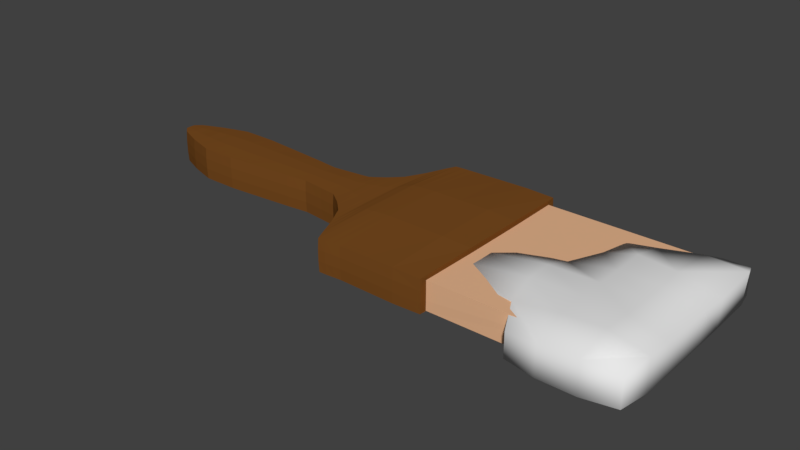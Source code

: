 # Source: Paintbrush_Paint_1.blend  (saved by Blender 2.77.0; exported with 4.5.12 LTS)
import bpy
from mathutils import Matrix  # noqa: F401  (used for matrix-valued properties, if any)

bpy.ops.wm.read_factory_settings(use_empty=True)
scene = bpy.context.scene
scene.name = 'Scene'

# ---- collections
col_collection_1 = bpy.data.collections.new('Collection 1'); scene.collection.children.link(col_collection_1)

# ---- materials (node trees are filled in below, after node groups)
mat_red = bpy.data.materials.new('Red')
mat_red.alpha_threshold = 0.0
mat_red.use_transparent_shadow = False
mat_red.roughness = 0.5
mat_material_001 = bpy.data.materials.new('Material.001')
mat_material_001.alpha_threshold = 0.0
mat_material_001.use_transparent_shadow = False
mat_material_001.diffuse_color = (0.1902, 0.07119, 0.0145, 1.0)
mat_material_001.roughness = 0.5
mat_material_001.line_color = (0.0, 0.0, 0.0, 1.0)
mat_material_002 = bpy.data.materials.new('Material.002')
mat_material_002.alpha_threshold = 0.0
mat_material_002.use_transparent_shadow = False
mat_material_002.diffuse_color = (0.8, 0.4632, 0.2686, 1.0)
mat_material_002.roughness = 0.5

# ---- material node trees

# ---- world
world_world = bpy.data.worlds.new('World'); scene.world = world_world
world_world.color = (0.05088, 0.05088, 0.05088)
world_world.use_sun_shadow = False
world_world.sun_shadow_jitter_overblur = 0.0
world_world.cycles.sampling_method = 'MANUAL'

# ---- meshes
me_cube_001 = bpy.data.meshes.new('Cube.001')
me_cube_001.from_pydata([(-0.381, 0.4091, -0.8853), (-0.4839, 0.5371, 1.042), (0.1728, 1.154, -0.6489), (0.1728, 1.154, 0.8126), (1.589, 0.4346, -0.7764), (1.692, 0.5653, 0.922), (1.491, 1.154, -0.6374), (1.491, 1.154, 0.8011), (-0.4118, -10.25, -0.8112), (-0.4118, -10.25, 0.9704), (1.432, -10.09, 0.8158), (1.432, -10.09, -0.6567), (-3.994, -0.3362, -0.6567), (-3.994, -0.3362, 0.8204), (-4.089, -10.08, -0.6683), (-4.089, -10.08, 0.6683), (-0.3973, -5.213, -1.347), (-0.3973, -5.213, 1.347), (1.606, -5.213, -0.8257), (1.606, -5.213, 0.8257), (-5.198, -5.213, -1.312), (-5.198, -5.213, 1.312), (-2.462, -0.1317, -0.8199), (-2.462, -0.1317, 0.9836), (-2.46, -10.25, -0.8112), (-2.46, -10.25, 0.8112), (-2.551, -5.213, 1.391), (-2.551, -5.213, -1.391), (-0.3973, -8.33, -1.304), (1.592, -8.315, -0.8112), (-5.029, -8.237, -0.9085), (-0.3973, -8.33, 1.463), (1.592, -8.315, 0.9704), (-5.029, -8.237, 0.9085), (-2.542, -8.325, 1.312), (-2.542, -8.325, -1.312), (-0.3973, -6.66, 1.347), (1.606, -6.66, 0.8257), (-5.198, -6.656, 1.312), (-2.551, -6.66, -1.391), (-0.3973, -6.66, -1.347), (1.606, -6.66, -0.8257), (-5.198, -6.656, -1.312), (-2.551, -6.66, 1.391), (-0.5049, -2.183, 1.35), (1.711, -2.183, 0.8127), (-4.192, -2.112, 0.9836), (-0.4, -2.053, -1.312), (1.606, -2.054, -0.8257), (-4.192, -2.112, -0.8199), (-2.471, -2.097, -1.304), (-2.471, -2.097, 1.467), (-0.3973, -3.767, -1.347), (1.606, -3.767, -0.8257), (-5.038, -3.795, -0.9201), (-2.542, -3.767, 1.356), (-0.3973, -3.767, 1.347), (1.606, -3.767, 0.8257), (-5.038, -3.795, 0.9201), (-2.542, -3.767, -1.356), (-8.281, -4.185, -0.6683), (-8.581, -5.243, -0.8112), (-8.581, -6.608, 0.8112), (-8.581, -5.243, 0.8112), (-8.581, -6.608, -0.8112), (-8.281, -7.691, -0.6683), (-8.281, -7.691, 0.6683), (-8.281, -4.185, 0.6683), (-18.69, -3.046, -0.7229), (-18.69, -5.514, -0.7229), (-21.15, -5.514, -0.7229), (-21.15, -3.046, -0.7229), (-25.1, -2.714, -0.7229), (-25.1, -5.847, -0.7229), (-19.92, -5.379, -0.7229), (-19.92, -3.181, -0.7229), (-27.1, -2.714, -0.7229), (-27.1, -5.847, -0.7229), (-28.6, -3.164, -0.7229), (-28.6, -5.396, -0.7229), (-29.84, -3.68, -0.7229), (-29.84, -4.88, -0.7229), (-30.21, -4.022, -0.7229), (-30.21, -4.538, -0.7229), (-17.74, -2.927, -0.7229), (-17.74, -5.633, -0.7229), (-17.01, -2.412, -0.7229), (-17.01, -6.149, -0.7229), (-16.31, -1.737, -0.7229), (-16.31, -6.823, -0.7229), (-15.73, -0.6297, -0.7229), (-15.73, -7.931, -0.7229), (-15.03, 1.029, -0.7229), (-15.03, -9.589, -0.7229), (-13.72, 1.102, -0.7229), (-13.72, -9.516, -0.7229), (-8.975, 1.102, -0.7229), (-8.975, -9.516, -0.7229), (-8.975, 0.6898, -0.7229), (-8.975, -9.104, -0.7229), (0.6264, 0.6898, -0.7229), (0.8455, -9.104, -0.7229), (-18.69, -3.046, 1.088), (-18.69, -5.514, 1.088), (-21.15, -5.514, 1.088), (-21.15, -3.046, 1.088), (-25.1, -2.714, 1.088), (-25.1, -5.847, 1.088), (-19.92, -5.379, 1.088), (-19.92, -3.181, 1.088), (-27.1, -2.714, 1.088), (-27.1, -5.847, 1.088), (-28.6, -3.164, 1.088), (-28.6, -5.396, 1.088), (-29.84, -3.68, 1.088), (-29.84, -4.88, 1.088), (-30.21, -4.022, 1.088), (-30.21, -4.538, 1.088), (-17.74, -2.927, 1.088), (-17.74, -5.633, 1.088), (-17.01, -2.412, 1.088), (-17.01, -6.149, 1.088), (-16.31, -1.737, 1.088), (-16.31, -6.823, 1.088), (-15.73, -0.6297, 1.088), (-15.73, -7.931, 1.088), (-15.03, 1.029, 1.088), (-15.03, -9.589, 1.088), (-13.72, 1.102, 1.088), (-13.72, -9.516, 1.088), (-8.975, 1.102, 1.088), (-8.975, -9.516, 1.088), (-8.975, 0.6898, 0.8425), (-8.975, -9.104, 0.8425), (0.6264, 0.6898, 0.8425), (0.8455, -9.104, 0.8425), (-18.69, -3.865, -0.7672), (-18.69, -4.695, -0.7672), (-20.33, -3.137, -0.7219), (-20.74, -3.091, -0.7225), (-25.77, -5.848, -0.7246), (-26.43, -5.849, -0.7254), (-20.33, -5.423, -0.7219), (-20.74, -5.469, -0.7225), (-22.47, -5.626, -0.7239), (-23.78, -5.737, -0.7243), (-21.15, -4.696, -0.7678), (-21.15, -3.865, -0.7678), (-19.92, -4.65, -0.7611), (-19.92, -3.911, -0.7611), (-19.1, -3.092, -0.7224), (-19.51, -3.137, -0.7219), (-27.11, -4.808, -0.7821), (-27.11, -3.752, -0.7821), (-23.78, -2.823, -0.7243), (-22.47, -2.934, -0.7239), (-25.09, -4.808, -0.7812), (-25.09, -3.753, -0.7812), (-19.1, -5.469, -0.7224), (-19.51, -5.423, -0.7219), (-26.43, -2.711, -0.7254), (-25.77, -2.712, -0.7246), (-28.61, -4.655, -0.7592), (-28.61, -3.905, -0.7592), (-27.6, -5.699, -0.7249), (-28.1, -5.548, -0.7243), (-28.1, -3.013, -0.7243), (-27.6, -2.862, -0.7249), (-29.85, -4.481, -0.7388), (-29.85, -4.079, -0.7388), (-29.01, -5.225, -0.7243), (-29.43, -5.054, -0.7249), (-29.43, -3.506, -0.7249), (-29.01, -3.335, -0.7243), (-30.21, -4.366, -0.7253), (-30.21, -4.194, -0.7253), (-29.96, -4.767, -0.7243), (-30.09, -4.654, -0.7248), (-30.09, -3.907, -0.7248), (-29.96, -3.793, -0.7243), (-17.75, -3.826, -0.7611), (-17.75, -4.734, -0.7611), (-18.37, -3.007, -0.722), (-18.05, -2.968, -0.7212), (-18.05, -5.592, -0.7212), (-18.37, -5.553, -0.722), (-17.03, -3.654, -0.7635), (-17.03, -4.906, -0.7635), (-17.49, -2.757, -0.721), (-17.25, -2.584, -0.7216), (-17.25, -5.976, -0.7216), (-17.49, -5.804, -0.721), (-16.34, -3.43, -0.7612), (-16.34, -5.13, -0.7612), (-16.77, -2.187, -0.7218), (-16.54, -1.963, -0.7215), (-16.54, -6.598, -0.7215), (-16.77, -6.373, -0.7218), (-15.76, -3.062, -0.7599), (-15.76, -5.499, -0.7599), (-16.12, -1.369, -0.7212), (-15.92, -0.9992, -0.7218), (-15.92, -7.561, -0.7218), (-16.12, -7.192, -0.7212), (-15.14, -2.496, -0.865), (-15.14, -6.065, -0.8689), (-15.5, -0.07573, -0.7262), (-15.27, 0.4796, -0.7305), (-15.27, -9.04, -0.7314), (-15.5, -8.485, -0.7267), (-13.72, -2.42, -0.9178), (-13.72, -5.994, -0.9162), (-14.6, 1.059, -0.7288), (-14.16, 1.081, -0.726), (-14.16, -9.543, -0.7258), (-14.6, -9.571, -0.7292), (-8.869, -2.427, -0.8286), (-8.869, -5.987, -0.8286), (-12.14, 1.118, -0.7396), (-10.55, 1.134, -0.7549), (-10.55, -9.547, -0.7539), (-12.14, -9.531, -0.7377), (-8.877, -2.565, -0.8204), (-8.877, -5.849, -0.8204), (-8.973, 0.9647, -0.7243), (-8.976, 0.8266, -0.7215), (-8.976, -9.241, -0.7215), (-8.973, -9.379, -0.7243), (-18.69, -3.865, 1.132), (-18.69, -4.695, 1.132), (-20.33, -3.137, 1.087), (-20.74, -3.091, 1.087), (-25.77, -5.848, 1.09), (-26.43, -5.849, 1.09), (-20.33, -5.423, 1.087), (-20.74, -5.469, 1.087), (-22.47, -5.626, 1.089), (-23.78, -5.737, 1.089), (-21.15, -4.696, 1.133), (-21.15, -3.865, 1.133), (-19.92, -4.65, 1.126), (-19.92, -3.911, 1.126), (-19.1, -3.092, 1.087), (-19.51, -3.137, 1.087), (-27.11, -4.808, 1.147), (-27.11, -3.752, 1.147), (-23.78, -2.823, 1.089), (-22.47, -2.934, 1.089), (-25.09, -4.808, 1.146), (-25.09, -3.753, 1.146), (-19.1, -5.469, 1.087), (-19.51, -5.423, 1.087), (-26.43, -2.711, 1.09), (-25.77, -2.712, 1.09), (-28.61, -4.655, 1.124), (-28.61, -3.905, 1.124), (-27.6, -5.699, 1.09), (-28.1, -5.548, 1.089), (-28.1, -3.013, 1.089), (-27.6, -2.862, 1.09), (-29.85, -4.481, 1.104), (-29.85, -4.079, 1.104), (-29.01, -5.225, 1.089), (-29.43, -5.054, 1.09), (-29.43, -3.506, 1.09), (-29.01, -3.335, 1.089), (-30.21, -4.366, 1.09), (-30.21, -4.194, 1.09), (-29.96, -4.767, 1.089), (-30.09, -4.654, 1.09), (-30.09, -3.907, 1.09), (-29.96, -3.793, 1.089), (-17.75, -3.826, 1.126), (-17.75, -4.734, 1.126), (-18.37, -3.007, 1.087), (-18.05, -2.968, 1.086), (-18.05, -5.592, 1.086), (-18.37, -5.553, 1.087), (-17.03, -3.654, 1.128), (-17.03, -4.906, 1.128), (-17.49, -2.757, 1.086), (-17.25, -2.584, 1.087), (-17.25, -5.976, 1.087), (-17.49, -5.804, 1.086), (-16.34, -3.43, 1.126), (-16.34, -5.13, 1.126), (-16.77, -2.187, 1.087), (-16.54, -1.963, 1.086), (-16.54, -6.598, 1.086), (-16.77, -6.373, 1.087), (-15.76, -3.062, 1.125), (-15.76, -5.499, 1.125), (-16.12, -1.369, 1.086), (-15.92, -0.9992, 1.087), (-15.92, -7.561, 1.087), (-16.12, -7.192, 1.086), (-15.14, -2.496, 1.23), (-15.14, -6.065, 1.234), (-15.5, -0.07573, 1.091), (-15.27, 0.4796, 1.095), (-15.27, -9.04, 1.096), (-15.5, -8.485, 1.092), (-13.72, -2.42, 1.283), (-13.72, -5.994, 1.281), (-14.6, 1.059, 1.094), (-14.16, 1.081, 1.091), (-14.16, -9.543, 1.091), (-14.6, -9.571, 1.094), (-8.869, -2.427, 1.194), (-8.869, -5.987, 1.194), (-12.14, 1.118, 1.105), (-10.55, 1.134, 1.12), (-10.55, -9.547, 1.119), (-12.14, -9.531, 1.103), (-8.911, -2.573, 0.8637), (-8.911, -5.842, 0.8637), (-8.97, 0.9639, 1.008), (-8.974, 0.8262, 0.9247), (-8.974, -9.24, 0.9247), (-8.97, -9.378, 1.008), (-30.23, -4.011, -0.1215), (-30.23, -4.011, 0.4865), (-30.23, -4.55, 0.4865), (-30.23, -4.55, -0.1215), (-16.34, -6.845, -0.1227), (-16.34, -6.845, 0.4877), (-15.76, -7.945, 0.4874), (-15.76, -7.945, -0.1224), (-29.86, -4.906, 0.4868), (-29.86, -4.906, -0.1219), (-8.963, 0.6972, 0.3215), (-8.961, 0.7013, -0.2022), (-18.69, -3.013, -0.1223), (-18.69, -3.013, 0.4873), (-19.92, -3.146, 0.4875), (-19.92, -3.146, -0.1226), (-29.86, -3.655, -0.1219), (-29.86, -3.655, 0.4868), (-8.961, -9.116, -0.2022), (-8.963, -9.112, 0.3215), (-15.05, 1.051, -0.1213), (-15.05, 1.051, 0.4863), (-15.76, -0.6152, 0.4874), (-15.76, -0.6152, -0.1224), (-21.15, -3.013, -0.1222), (-21.15, -3.013, 0.4872), (-25.09, -2.681, 0.4871), (-25.09, -2.681, -0.1222), (-15.05, -9.611, 0.4862), (-15.05, -9.611, -0.1212), (-17.75, -2.892, -0.123), (-17.75, -2.892, 0.488), (-18.69, -5.547, -0.1223), (-18.69, -5.547, 0.4873), (-17.75, -5.668, 0.488), (-17.75, -5.668, -0.123), (-19.92, -5.414, -0.1226), (-19.92, -5.414, 0.4875), (-13.72, 1.134, -0.1222), (-13.72, 1.134, 0.4872), (-27.11, -2.683, 0.4869), (-27.11, -2.683, -0.1219), (-13.72, -9.549, 0.4873), (-13.72, -9.549, -0.1223), (-17.03, -2.385, -0.1225), (-17.03, -2.385, 0.4875), (-17.03, -6.175, 0.4875), (-17.03, -6.175, -0.1225), (-28.61, -5.427, -0.1221), (-28.61, -5.427, 0.4871), (-27.11, -5.877, 0.4869), (-27.11, -5.877, -0.1219), (-8.957, 1.12, -0.1211), (-8.957, 1.12, 0.4861), (-28.61, -3.134, 0.4871), (-28.61, -3.134, -0.1221), (-8.957, -9.534, 0.4861), (-8.957, -9.534, -0.1211), (-25.09, -5.879, 0.4871), (-25.09, -5.879, -0.1222), (-16.34, -1.716, -0.1227), (-16.34, -1.716, 0.4877), (-21.15, -5.547, -0.1222), (-21.15, -5.547, 0.4872), (-16.15, -1.35, -0.1221), (-16.15, -1.35, 0.487), (-15.95, -0.9825, -0.1221), (-15.95, -0.9825, 0.4871), (-8.96, -9.254, -0.1741), (-8.96, -9.251, 0.377), (-8.955, -9.394, -0.1483), (-8.954, -9.392, 0.4321), (-29.44, -3.479, -0.1227), (-29.44, -3.479, 0.4876), (-29.03, -3.306, -0.1225), (-29.03, -3.306, 0.4875), (-22.46, -5.659, -0.1225), (-22.46, -5.659, 0.4875), (-23.78, -5.77, -0.1227), (-23.78, -5.77, 0.4876), (-8.955, 0.9799, -0.1483), (-8.954, 0.9778, 0.4321), (-8.96, 0.8397, -0.1741), (-8.96, 0.8364, 0.377), (-29.03, -5.255, -0.1225), (-29.03, -5.255, 0.4875), (-29.44, -5.082, -0.1227), (-29.44, -5.082, 0.4876), (-16.57, -6.621, -0.1222), (-16.57, -6.621, 0.4872), (-16.8, -6.398, -0.1222), (-16.8, -6.398, 0.4872), (-20.33, -5.458, -0.1221), (-20.33, -5.458, 0.4871), (-20.74, -5.502, -0.1222), (-20.74, -5.502, 0.4872), (-16.8, -2.162, -0.1222), (-16.8, -2.162, 0.4872), (-16.57, -1.939, -0.1222), (-16.57, -1.939, 0.4872), (-25.77, -5.881, -0.1227), (-25.77, -5.881, 0.4877), (-26.44, -5.881, -0.1229), (-26.44, -5.881, 0.4878), (-10.54, -9.573, -0.1321), (-10.54, -9.573, 0.4971), (-12.13, -9.562, -0.1271), (-12.13, -9.562, 0.4921), (-28.11, -2.982, -0.1226), (-28.11, -2.982, 0.4875), (-27.61, -2.831, -0.1227), (-27.61, -2.831, 0.4877), (-20.74, -3.058, -0.1222), (-20.74, -3.058, 0.4872), (-20.33, -3.103, -0.1221), (-20.33, -3.103, 0.4871), (-12.13, 1.15, -0.1277), (-12.13, 1.15, 0.4927), (-10.54, 1.16, -0.1324), (-10.54, 1.16, 0.4974), (-27.61, -5.73, -0.1227), (-27.61, -5.73, 0.4877), (-28.11, -5.579, -0.1226), (-28.11, -5.579, 0.4875), (-17.27, -6.005, -0.1223), (-17.27, -6.005, 0.4872), (-17.51, -5.836, -0.1223), (-17.51, -5.836, 0.4872), (-17.51, -2.724, -0.1223), (-17.51, -2.724, 0.4872), (-17.27, -2.555, -0.1223), (-17.27, -2.555, 0.4872), (-14.16, -9.575, -0.1231), (-14.16, -9.575, 0.4881), (-14.61, -9.599, -0.1238), (-14.61, -9.599, 0.4888), (-26.44, -2.679, -0.1229), (-26.44, -2.679, 0.4878), (-25.77, -2.68, -0.1227), (-25.77, -2.68, 0.4877), (-14.61, 1.086, -0.1237), (-14.61, 1.086, 0.4887), (-14.17, 1.112, -0.1231), (-14.17, 1.112, 0.4881), (-19.1, -5.502, -0.1222), (-19.1, -5.502, 0.4872), (-19.51, -5.458, -0.1221), (-19.51, -5.458, 0.4871), (-18.06, -5.627, -0.1222), (-18.06, -5.627, 0.4872), (-18.38, -5.587, -0.1223), (-18.38, -5.587, 0.4872), (-18.38, -2.973, -0.1223), (-18.38, -2.973, 0.4872), (-18.06, -2.934, -0.1222), (-18.06, -2.934, 0.4872), (-15.29, -9.063, -0.1245), (-15.29, -9.063, 0.4895), (-15.53, -8.504, -0.1234), (-15.53, -8.504, 0.4884), (-23.78, -2.79, -0.1227), (-23.78, -2.79, 0.4876), (-22.46, -2.902, -0.1225), (-22.46, -2.902, 0.4875), (-15.53, -0.05677, -0.1232), (-15.53, -0.05677, 0.4882), (-15.29, 0.5012, -0.1243), (-15.29, 0.5012, 0.4892), (-30.11, -3.89, -0.1224), (-30.11, -3.89, 0.4873), (-29.99, -3.771, -0.1224), (-29.99, -3.771, 0.4873), (-19.51, -3.103, -0.1221), (-19.51, -3.103, 0.4871), (-19.1, -3.058, -0.1222), (-19.1, -3.058, 0.4872), (-29.99, -4.789, -0.1224), (-29.99, -4.789, 0.4873), (-30.11, -4.671, -0.1224), (-30.11, -4.671, 0.4873), (-15.95, -7.578, -0.1221), (-15.95, -7.578, 0.4871), (-16.15, -7.211, -0.1221), (-16.15, -7.211, 0.487), (-30.24, -4.371, -0.1225), (-30.24, -4.371, 0.4875), (-30.24, -4.19, -0.1225), (-30.24, -4.19, 0.4875), (-8.879, -5.938, 1.084), (-8.897, -5.89, 0.9734), (-8.879, -2.476, 1.084), (-8.897, -2.524, 0.9734), (-12.1, -6.001, 1.279), (-10.48, -6.007, 1.276), (-12.11, -2.413, 1.281), (-10.48, -2.407, 1.277), (-14.67, -6.045, 1.262), (-14.19, -6.02, 1.272), (-14.67, -2.466, 1.259), (-14.19, -2.443, 1.272), (-15.56, -5.688, 1.164), (-15.35, -5.876, 1.198), (-15.56, -2.872, 1.163), (-15.35, -2.685, 1.195), (-16.15, -5.253, 1.127), (-15.95, -5.375, 1.123), (-16.15, -3.307, 1.127), (-15.95, -3.186, 1.123), (-16.8, -4.981, 1.129), (-16.57, -5.054, 1.124), (-16.8, -3.579, 1.129), (-16.57, -3.506, 1.124), (-17.51, -4.791, 1.127), (-17.27, -4.847, 1.124), (-17.51, -3.769, 1.127), (-17.27, -3.713, 1.124), (-18.38, -4.708, 1.13), (-18.06, -4.72, 1.125), (-18.38, -3.852, 1.13), (-18.06, -3.84, 1.125), (-29.97, -4.117, 1.099), (-30.09, -4.154, 1.098), (-29.97, -4.443, 1.099), (-30.09, -4.406, 1.098), (-29.03, -3.963, 1.117), (-29.44, -4.019, 1.116), (-29.03, -4.597, 1.117), (-29.44, -4.542, 1.116), (-19.1, -3.881, 1.128), (-19.51, -3.896, 1.127), (-19.1, -4.68, 1.128), (-19.51, -4.665, 1.127), (-22.46, -3.826, 1.141), (-23.78, -3.79, 1.142), (-22.46, -4.734, 1.141), (-23.78, -4.77, 1.142), (-27.61, -3.803, 1.14), (-28.11, -3.852, 1.137), (-27.61, -4.757, 1.14), (-28.11, -4.708, 1.137), (-25.77, -3.751, 1.15), (-26.44, -3.751, 1.152), (-25.77, -4.809, 1.15), (-26.44, -4.81, 1.152), (-20.33, -3.896, 1.127), (-20.74, -3.881, 1.129), (-20.33, -4.665, 1.127), (-20.74, -4.68, 1.129), (-8.87, -5.941, -0.8272), (-8.87, -2.473, -0.8272), (-8.876, -5.895, -0.8217), (-8.876, -2.519, -0.8217), (-12.09, -5.997, -0.9191), (-12.09, -2.415, -0.9219), (-10.46, -6.001, -0.9012), (-10.46, -2.413, -0.9027), (-14.68, -6.045, -0.903), (-14.68, -2.468, -0.8998), (-14.2, -6.02, -0.9171), (-14.2, -2.443, -0.9162), (-15.55, -5.686, -0.7914), (-15.55, -2.875, -0.7904), (-15.35, -5.876, -0.8322), (-15.35, -2.685, -0.8298), (-16.15, -5.253, -0.7601), (-16.15, -3.308, -0.7601), (-15.95, -5.376, -0.7602), (-15.95, -3.185, -0.7602), (-16.8, -4.98, -0.7624), (-16.8, -3.58, -0.7624), (-16.57, -5.055, -0.7613), (-16.57, -3.505, -0.7613), (-17.51, -4.791, -0.761), (-17.51, -3.769, -0.761), (-17.27, -4.848, -0.7623), (-17.27, -3.712, -0.7623), (-18.38, -4.708, -0.7646), (-18.38, -3.852, -0.7646), (-18.06, -4.721, -0.7616), (-18.06, -3.84, -0.7616), (-29.97, -4.117, -0.7342), (-29.97, -4.443, -0.7342), (-30.09, -4.155, -0.7301), (-30.09, -4.405, -0.7301), (-29.03, -3.962, -0.7533), (-29.03, -4.598, -0.7533), (-29.44, -4.02, -0.7471), (-29.44, -4.54, -0.7471), (-19.1, -3.88, -0.7647), (-19.1, -4.68, -0.7647), (-19.51, -3.896, -0.7621), (-19.51, -4.665, -0.7621), (-22.46, -3.827, -0.7732), (-22.46, -4.733, -0.7732), (-23.78, -3.79, -0.7781), (-23.78, -4.771, -0.7781), (-27.61, -3.803, -0.7762), (-27.61, -4.758, -0.7762), (-28.11, -3.854, -0.7679), (-28.11, -4.707, -0.7679), (-25.77, -3.752, -0.7837), (-25.77, -4.808, -0.7837), (-26.44, -3.752, -0.7848), (-26.44, -4.809, -0.7848), (-20.33, -3.896, -0.7624), (-20.33, -4.665, -0.7624), (-20.74, -3.88, -0.7652), (-20.74, -4.68, -0.7652)], [], [(1, 3, 2, 0), (3, 7, 6, 2), (7, 5, 4, 6), (23, 22, 12, 13), (0, 2, 6, 4), (5, 7, 3, 1), (10, 9, 8, 11), (28, 29, 11, 8), (32, 31, 9, 10), (29, 32, 10, 11), (33, 30, 14, 15), (35, 24, 14, 30), (24, 25, 15, 14), (51, 23, 13, 46), (43, 26, 21, 38), (59, 27, 20, 54), (21, 58, 67, 63), (53, 57, 19, 18), (57, 56, 17, 19), (52, 53, 18, 16), (52, 16, 27, 59), (36, 17, 26, 43), (44, 1, 23, 51), (8, 9, 25, 24), (28, 8, 24, 35), (1, 0, 22, 23), (40, 28, 35, 39), (9, 31, 34, 25), (25, 34, 33, 15), (39, 35, 30, 42), (30, 33, 66, 65), (41, 37, 32, 29), (37, 36, 31, 32), (40, 41, 29, 28), (16, 18, 41, 40), (19, 17, 36, 37), (18, 19, 37, 41), (38, 21, 63, 62), (27, 39, 42, 20), (16, 40, 39, 27), (31, 36, 43, 34), (34, 43, 38, 33), (56, 44, 51, 55), (0, 47, 50, 22), (0, 4, 48, 47), (5, 1, 44, 45), (4, 5, 45, 48), (13, 12, 49, 46), (22, 50, 49, 12), (55, 51, 46, 58), (26, 55, 58, 21), (17, 56, 55, 26), (47, 52, 59, 50), (47, 48, 53, 52), (45, 44, 56, 57), (48, 45, 57, 53), (46, 49, 54, 58), (50, 59, 54, 49), (67, 60, 61, 63), (62, 64, 65, 66), (63, 61, 64, 62), (54, 20, 61, 60), (42, 30, 65, 64), (20, 42, 64, 61), (58, 54, 60, 67), (33, 38, 62, 66), (627, 143, 70, 146), (623, 141, 77, 152), (619, 165, 79, 162), (615, 145, 73, 156), (611, 159, 74, 148), (607, 171, 81, 168), (603, 177, 83, 174), (599, 183, 84, 180), (595, 189, 86, 186), (591, 195, 88, 192), (587, 201, 90, 198), (583, 207, 92, 204), (579, 213, 94, 210), (575, 219, 96, 216), (571, 225, 98, 222), (99, 223, 222, 98, 100, 101), (567, 238, 104, 235), (563, 244, 111, 233), (559, 254, 113, 257), (555, 248, 107, 237), (551, 240, 108, 251), (547, 260, 115, 263), (543, 266, 117, 269), (539, 272, 118, 275), (535, 278, 120, 281), (531, 284, 122, 287), (527, 290, 124, 293), (523, 296, 126, 299), (519, 302, 128, 305), (515, 308, 130, 311), (511, 314, 132, 317), (133, 135, 134, 132, 314, 315), (507, 267, 116, 321), (100, 134, 135, 101), (503, 295, 123, 325), (499, 269, 117, 322), (98, 331, 330, 132, 134, 100), (495, 242, 102, 333), (491, 271, 114, 337), (101, 135, 133, 339, 338, 99), (487, 299, 126, 341), (483, 247, 105, 345), (479, 301, 125, 326), (475, 275, 118, 351), (471, 277, 103, 353), (467, 251, 108, 357), (463, 305, 128, 359), (459, 253, 106, 346), (455, 307, 127, 348), (451, 281, 120, 365), (447, 283, 119, 354), (443, 257, 113, 369), (439, 311, 130, 373), (435, 230, 109, 334), (431, 259, 110, 360), (427, 313, 129, 362), (423, 233, 111, 370), (419, 287, 122, 381), (415, 235, 104, 383), (411, 289, 121, 366), (407, 263, 115, 328), (403, 317, 132, 330), (399, 237, 107, 378), (395, 265, 112, 374), (391, 319, 131, 376), (387, 293, 124, 342), (381, 122, 292, 385), (385, 292, 293, 387), (88, 380, 384, 200), (380, 381, 385, 384), (200, 384, 386, 201), (384, 385, 387, 386), (201, 386, 343, 90), (386, 387, 342, 343), (339, 133, 318, 389), (389, 318, 319, 391), (99, 338, 388, 226), (338, 339, 389, 388), (226, 388, 390, 227), (388, 389, 391, 390), (227, 390, 377, 97), (390, 391, 376, 377), (337, 114, 264, 393), (393, 264, 265, 395), (80, 336, 392, 172), (336, 337, 393, 392), (172, 392, 394, 173), (392, 393, 395, 394), (173, 394, 375, 78), (394, 395, 374, 375), (383, 104, 236, 397), (397, 236, 237, 399), (70, 382, 396, 144), (382, 383, 397, 396), (144, 396, 398, 145), (396, 397, 399, 398), (145, 398, 379, 73), (398, 399, 378, 379), (373, 130, 316, 401), (401, 316, 317, 403), (96, 372, 400, 224), (372, 373, 401, 400), (224, 400, 402, 225), (400, 401, 403, 402), (225, 402, 331, 98), (402, 403, 330, 331), (369, 113, 262, 405), (405, 262, 263, 407), (79, 368, 404, 170), (368, 369, 405, 404), (170, 404, 406, 171), (404, 405, 407, 406), (171, 406, 329, 81), (406, 407, 328, 329), (325, 123, 288, 409), (409, 288, 289, 411), (89, 324, 408, 196), (324, 325, 409, 408), (196, 408, 410, 197), (408, 409, 411, 410), (197, 410, 367, 87), (410, 411, 366, 367), (357, 108, 234, 413), (413, 234, 235, 415), (74, 356, 412, 142), (356, 357, 413, 412), (142, 412, 414, 143), (412, 413, 415, 414), (143, 414, 382, 70), (414, 415, 383, 382), (365, 120, 286, 417), (417, 286, 287, 419), (86, 364, 416, 194), (364, 365, 417, 416), (194, 416, 418, 195), (416, 417, 419, 418), (195, 418, 380, 88), (418, 419, 381, 380), (378, 107, 232, 421), (421, 232, 233, 423), (73, 379, 420, 140), (379, 378, 421, 420), (140, 420, 422, 141), (420, 421, 423, 422), (141, 422, 371, 77), (422, 423, 370, 371), (376, 131, 312, 425), (425, 312, 313, 427), (97, 377, 424, 220), (377, 376, 425, 424), (220, 424, 426, 221), (424, 425, 427, 426), (221, 426, 363, 95), (426, 427, 362, 363), (374, 112, 258, 429), (429, 258, 259, 431), (78, 375, 428, 166), (375, 374, 429, 428), (166, 428, 430, 167), (428, 429, 431, 430), (167, 430, 361, 76), (430, 431, 360, 361), (345, 105, 231, 433), (433, 231, 230, 435), (71, 344, 432, 139), (344, 345, 433, 432), (139, 432, 434, 138), (432, 433, 435, 434), (138, 434, 335, 75), (434, 435, 334, 335), (359, 128, 310, 437), (437, 310, 311, 439), (94, 358, 436, 218), (358, 359, 437, 436), (218, 436, 438, 219), (436, 437, 439, 438), (219, 438, 372, 96), (438, 439, 373, 372), (370, 111, 256, 441), (441, 256, 257, 443), (77, 371, 440, 164), (371, 370, 441, 440), (164, 440, 442, 165), (440, 441, 443, 442), (165, 442, 368, 79), (442, 443, 369, 368), (366, 121, 282, 445), (445, 282, 283, 447), (87, 367, 444, 190), (367, 366, 445, 444), (190, 444, 446, 191), (444, 445, 447, 446), (191, 446, 355, 85), (446, 447, 354, 355), (351, 118, 280, 449), (449, 280, 281, 451), (84, 350, 448, 188), (350, 351, 449, 448), (188, 448, 450, 189), (448, 449, 451, 450), (189, 450, 364, 86), (450, 451, 365, 364), (362, 129, 306, 453), (453, 306, 307, 455), (95, 363, 452, 214), (363, 362, 453, 452), (214, 452, 454, 215), (452, 453, 455, 454), (215, 454, 349, 93), (454, 455, 348, 349), (360, 110, 252, 457), (457, 252, 253, 459), (76, 361, 456, 160), (361, 360, 457, 456), (160, 456, 458, 161), (456, 457, 459, 458), (161, 458, 347, 72), (458, 459, 346, 347), (341, 126, 304, 461), (461, 304, 305, 463), (92, 340, 460, 212), (340, 341, 461, 460), (212, 460, 462, 213), (460, 461, 463, 462), (213, 462, 358, 94), (462, 463, 359, 358), (353, 103, 250, 465), (465, 250, 251, 467), (69, 352, 464, 158), (352, 353, 465, 464), (158, 464, 466, 159), (464, 465, 467, 466), (159, 466, 356, 74), (466, 467, 357, 356), (354, 119, 276, 469), (469, 276, 277, 471), (85, 355, 468, 184), (355, 354, 469, 468), (184, 468, 470, 185), (468, 469, 471, 470), (185, 470, 352, 69), (470, 471, 353, 352), (333, 102, 274, 473), (473, 274, 275, 475), (68, 332, 472, 182), (332, 333, 473, 472), (182, 472, 474, 183), (472, 473, 475, 474), (183, 474, 350, 84), (474, 475, 351, 350), (348, 127, 300, 477), (477, 300, 301, 479), (93, 349, 476, 208), (349, 348, 477, 476), (208, 476, 478, 209), (476, 477, 479, 478), (209, 478, 327, 91), (478, 479, 326, 327), (346, 106, 246, 481), (481, 246, 247, 483), (72, 347, 480, 154), (347, 346, 481, 480), (154, 480, 482, 155), (480, 481, 483, 482), (155, 482, 344, 71), (482, 483, 345, 344), (342, 124, 298, 485), (485, 298, 299, 487), (90, 343, 484, 206), (343, 342, 485, 484), (206, 484, 486, 207), (484, 485, 487, 486), (207, 486, 340, 92), (486, 487, 341, 340), (321, 116, 270, 489), (489, 270, 271, 491), (82, 320, 488, 178), (320, 321, 489, 488), (178, 488, 490, 179), (488, 489, 491, 490), (179, 490, 336, 80), (490, 491, 337, 336), (334, 109, 243, 493), (493, 243, 242, 495), (75, 335, 492, 151), (335, 334, 493, 492), (151, 492, 494, 150), (492, 493, 495, 494), (150, 494, 332, 68), (494, 495, 333, 332), (328, 115, 268, 497), (497, 268, 269, 499), (81, 329, 496, 176), (329, 328, 497, 496), (176, 496, 498, 177), (496, 497, 499, 498), (177, 498, 323, 83), (498, 499, 322, 323), (326, 125, 294, 501), (501, 294, 295, 503), (91, 327, 500, 202), (327, 326, 501, 500), (202, 500, 502, 203), (500, 501, 503, 502), (203, 502, 324, 89), (502, 503, 325, 324), (322, 117, 266, 505), (505, 266, 267, 507), (83, 323, 504, 174), (323, 322, 505, 504), (174, 504, 506, 175), (504, 505, 507, 506), (175, 506, 320, 82), (506, 507, 321, 320), (318, 133, 315, 509), (509, 315, 314, 511), (131, 319, 508, 309), (319, 318, 509, 508), (309, 508, 510, 308), (508, 509, 511, 510), (308, 510, 316, 130), (510, 511, 317, 316), (312, 131, 309, 513), (513, 309, 308, 515), (129, 313, 512, 303), (313, 312, 513, 512), (303, 512, 514, 302), (512, 513, 515, 514), (302, 514, 310, 128), (514, 515, 311, 310), (306, 129, 303, 517), (517, 303, 302, 519), (127, 307, 516, 297), (307, 306, 517, 516), (297, 516, 518, 296), (516, 517, 519, 518), (296, 518, 304, 126), (518, 519, 305, 304), (300, 127, 297, 521), (521, 297, 296, 523), (125, 301, 520, 291), (301, 300, 521, 520), (291, 520, 522, 290), (520, 521, 523, 522), (290, 522, 298, 124), (522, 523, 299, 298), (294, 125, 291, 525), (525, 291, 290, 527), (123, 295, 524, 285), (295, 294, 525, 524), (285, 524, 526, 284), (524, 525, 527, 526), (284, 526, 292, 122), (526, 527, 293, 292), (288, 123, 285, 529), (529, 285, 284, 531), (121, 289, 528, 279), (289, 288, 529, 528), (279, 528, 530, 278), (528, 529, 531, 530), (278, 530, 286, 120), (530, 531, 287, 286), (282, 121, 279, 533), (533, 279, 278, 535), (119, 283, 532, 273), (283, 282, 533, 532), (273, 532, 534, 272), (532, 533, 535, 534), (272, 534, 280, 118), (534, 535, 281, 280), (276, 119, 273, 537), (537, 273, 272, 539), (103, 277, 536, 229), (277, 276, 537, 536), (229, 536, 538, 228), (536, 537, 539, 538), (228, 538, 274, 102), (538, 539, 275, 274), (270, 116, 267, 541), (541, 267, 266, 543), (114, 271, 540, 261), (271, 270, 541, 540), (261, 540, 542, 260), (540, 541, 543, 542), (260, 542, 268, 115), (542, 543, 269, 268), (264, 114, 261, 545), (545, 261, 260, 547), (112, 265, 544, 255), (265, 264, 545, 544), (255, 544, 546, 254), (544, 545, 547, 546), (254, 546, 262, 113), (546, 547, 263, 262), (243, 109, 241, 549), (549, 241, 240, 551), (102, 242, 548, 228), (242, 243, 549, 548), (228, 548, 550, 229), (548, 549, 551, 550), (229, 550, 250, 103), (550, 551, 251, 250), (246, 106, 249, 553), (553, 249, 248, 555), (105, 247, 552, 239), (247, 246, 553, 552), (239, 552, 554, 238), (552, 553, 555, 554), (238, 554, 236, 104), (554, 555, 237, 236), (258, 112, 255, 557), (557, 255, 254, 559), (110, 259, 556, 245), (259, 258, 557, 556), (245, 556, 558, 244), (556, 557, 559, 558), (244, 558, 256, 111), (558, 559, 257, 256), (252, 110, 245, 561), (561, 245, 244, 563), (106, 253, 560, 249), (253, 252, 561, 560), (249, 560, 562, 248), (560, 561, 563, 562), (248, 562, 232, 107), (562, 563, 233, 232), (231, 105, 239, 565), (565, 239, 238, 567), (109, 230, 564, 241), (230, 231, 565, 564), (241, 564, 566, 240), (564, 565, 567, 566), (240, 566, 234, 108), (566, 567, 235, 234), (216, 96, 224, 569), (569, 224, 225, 571), (97, 217, 568, 227), (217, 216, 569, 568), (227, 568, 570, 226), (568, 569, 571, 570), (226, 570, 223, 99), (570, 571, 222, 223), (210, 94, 218, 573), (573, 218, 219, 575), (95, 211, 572, 221), (211, 210, 573, 572), (221, 572, 574, 220), (572, 573, 575, 574), (220, 574, 217, 97), (574, 575, 216, 217), (204, 92, 212, 577), (577, 212, 213, 579), (93, 205, 576, 215), (205, 204, 577, 576), (215, 576, 578, 214), (576, 577, 579, 578), (214, 578, 211, 95), (578, 579, 210, 211), (198, 90, 206, 581), (581, 206, 207, 583), (91, 199, 580, 209), (199, 198, 581, 580), (209, 580, 582, 208), (580, 581, 583, 582), (208, 582, 205, 93), (582, 583, 204, 205), (192, 88, 200, 585), (585, 200, 201, 587), (89, 193, 584, 203), (193, 192, 585, 584), (203, 584, 586, 202), (584, 585, 587, 586), (202, 586, 199, 91), (586, 587, 198, 199), (186, 86, 194, 589), (589, 194, 195, 591), (87, 187, 588, 197), (187, 186, 589, 588), (197, 588, 590, 196), (588, 589, 591, 590), (196, 590, 193, 89), (590, 591, 192, 193), (180, 84, 188, 593), (593, 188, 189, 595), (85, 181, 592, 191), (181, 180, 593, 592), (191, 592, 594, 190), (592, 593, 595, 594), (190, 594, 187, 87), (594, 595, 186, 187), (136, 68, 182, 597), (597, 182, 183, 599), (69, 137, 596, 185), (137, 136, 597, 596), (185, 596, 598, 184), (596, 597, 599, 598), (184, 598, 181, 85), (598, 599, 180, 181), (168, 81, 176, 601), (601, 176, 177, 603), (80, 169, 600, 179), (169, 168, 601, 600), (179, 600, 602, 178), (600, 601, 603, 602), (178, 602, 175, 82), (602, 603, 174, 175), (162, 79, 170, 605), (605, 170, 171, 607), (78, 163, 604, 173), (163, 162, 605, 604), (173, 604, 606, 172), (604, 605, 607, 606), (172, 606, 169, 80), (606, 607, 168, 169), (137, 69, 158, 609), (609, 158, 159, 611), (68, 136, 608, 150), (136, 137, 609, 608), (150, 608, 610, 151), (608, 609, 611, 610), (151, 610, 149, 75), (610, 611, 148, 149), (146, 70, 144, 613), (613, 144, 145, 615), (71, 147, 612, 155), (147, 146, 613, 612), (155, 612, 614, 154), (612, 613, 615, 614), (154, 614, 157, 72), (614, 615, 156, 157), (152, 77, 164, 617), (617, 164, 165, 619), (76, 153, 616, 167), (153, 152, 617, 616), (167, 616, 618, 166), (616, 617, 619, 618), (166, 618, 163, 78), (618, 619, 162, 163), (156, 73, 140, 621), (621, 140, 141, 623), (72, 157, 620, 161), (157, 156, 621, 620), (161, 620, 622, 160), (620, 621, 623, 622), (160, 622, 153, 76), (622, 623, 152, 153), (148, 74, 142, 625), (625, 142, 143, 627), (75, 149, 624, 138), (149, 148, 625, 624), (138, 624, 626, 139), (624, 625, 627, 626), (139, 626, 147, 71), (626, 627, 146, 147)])
me_cube_001.polygons.foreach_set('use_smooth', [1, 1, 1, 1, 1, 1, 1, 1, 1, 1, 1, 1, 1, 1, 1, 1, 1, 1, 1, 1, 1, 1, 1, 1, 1, 1, 1, 1, 1, 1, 1, 1, 1, 1, 1, 1, 1, 1, 1, 1, 1, 1, 1, 1, 1, 1, 1, 1, 1, 1, 1, 1, 1, 1, 1, 1, 1, 1, 0, 0, 0, 1, 0, 1, 1, 1, 0, 0, 0, 0, 0, 0, 0, 0, 0, 0, 0, 0, 0, 0, 0, 0, 0, 0, 0, 0, 0, 0, 0, 0, 0, 0, 0, 0, 0, 0, 0, 0, 0, 0, 0, 0, 0, 0, 0, 0, 0, 0, 0, 0, 0, 0, 0, 0, 0, 0, 0, 0, 0, 0, 0, 0, 0, 0, 0, 0, 0, 0, 0, 0, 0, 0, 0, 0, 0, 0, 0, 0, 0, 0, 0, 0, 0, 0, 0, 0, 0, 0, 0, 0, 0, 0, 0, 0, 0, 0, 0, 0, 0, 0, 0, 0, 0, 0, 0, 0, 0, 0, 0, 0, 0, 0, 0, 0, 0, 0, 0, 0, 0, 0, 0, 0, 0, 0, 0, 0, 0, 0, 0, 0, 0, 0, 0, 0, 0, 0, 0, 0, 0, 0, 0, 0, 0, 0, 0, 0, 0, 0, 0, 0, 0, 0, 0, 0, 0, 0, 0, 0, 0, 0, 0, 0, 0, 0, 0, 0, 0, 0, 0, 0, 0, 0, 0, 0, 0, 0, 0, 0, 0, 0, 0, 0, 0, 0, 0, 0, 0, 0, 0, 0, 0, 0, 0, 0, 0, 0, 0, 0, 0, 0, 0, 0, 0, 0, 0, 0, 0, 0, 0, 0, 0, 0, 0, 0, 0, 0, 0, 0, 0, 0, 0, 0, 0, 0, 0, 0, 0, 0, 0, 0, 0, 0, 0, 0, 0, 0, 0, 0, 0, 0, 0, 0, 0, 0, 0, 0, 0, 0, 0, 0, 0, 0, 0, 0, 0, 0, 0, 0, 0, 0, 0, 0, 0, 0, 0, 0, 0, 0, 0, 0, 0, 0, 0, 0, 0, 0, 0, 0, 0, 0, 0, 0, 0, 0, 0, 0, 0, 0, 0, 0, 0, 0, 0, 0, 0, 0, 0, 0, 0, 0, 0, 0, 0, 0, 0, 0, 0, 0, 0, 0, 0, 0, 0, 0, 0, 0, 0, 0, 0, 0, 0, 0, 0, 0, 0, 0, 0, 0, 0, 0, 0, 0, 0, 0, 0, 0, 0, 0, 0, 0, 0, 0, 0, 0, 0, 0, 0, 0, 0, 0, 0, 0, 0, 0, 0, 0, 0, 0, 0, 0, 0, 0, 0, 0, 0, 0, 0, 0, 0, 0, 0, 0, 0, 0, 0, 0, 0, 0, 0, 0, 0, 0, 0, 0, 0, 0, 0, 0, 0, 0, 0, 0, 0, 0, 0, 0, 0, 0, 0, 0, 0, 0, 0, 0, 0, 0, 0, 0, 0, 0, 0, 0, 0, 0, 0, 0, 0, 0, 0, 0, 0, 0, 0, 0, 0, 0, 0, 0, 0, 0, 0, 0, 0, 0, 0, 0, 0, 0, 0, 0, 0, 0, 0, 0, 0, 0, 0, 0, 0, 0, 0, 0, 0, 0, 0, 0, 0, 0, 0, 0, 0, 0, 0, 0, 0, 0, 0, 0, 0, 0, 0, 0, 0, 0, 0, 0, 0, 0, 0, 0, 0, 0, 0, 0, 0, 0, 0, 0, 0, 0, 0, 0, 0, 0, 0, 0, 0, 0, 0, 0, 0, 0, 0, 0, 0, 0, 0, 0, 0, 0, 0, 0, 0, 0, 0, 0, 0, 0, 0, 0, 0, 0, 0, 0, 0, 0, 0, 0, 0, 0, 0, 0, 0, 0, 0, 0, 0, 0, 0, 0, 0, 0, 0, 0, 0, 0, 0, 0, 0, 0, 0, 0, 0, 0, 0, 0, 0, 0, 0, 0])
me_cube_001.polygons.foreach_set('material_index', [0, 0, 0, 0, 0, 0, 0, 0, 0, 0, 0, 0, 0, 0, 0, 0, 0, 0, 0, 0, 0, 0, 0, 0, 0, 0, 0, 0, 0, 0, 0, 0, 0, 0, 0, 0, 0, 0, 0, 0, 0, 0, 0, 0, 0, 0, 0, 0, 0, 0, 0, 0, 0, 0, 0, 0, 0, 0, 0, 0, 0, 0, 0, 0, 0, 0, 1, 1, 1, 1, 1, 1, 1, 1, 1, 1, 1, 1, 1, 1, 1, 2, 1, 1, 1, 1, 1, 1, 1, 1, 1, 1, 1, 1, 1, 1, 1, 2, 1, 2, 1, 1, 2, 1, 1, 2, 1, 1, 1, 1, 1, 1, 1, 1, 1, 1, 1, 1, 1, 1, 1, 1, 1, 1, 1, 1, 1, 1, 1, 1, 1, 1, 1, 1, 1, 1, 1, 1, 1, 1, 1, 1, 1, 1, 1, 1, 1, 1, 1, 1, 1, 1, 1, 1, 1, 1, 1, 1, 1, 1, 1, 1, 1, 1, 1, 1, 1, 1, 1, 1, 1, 1, 1, 1, 1, 1, 1, 1, 1, 1, 1, 1, 1, 1, 1, 1, 1, 1, 1, 1, 1, 1, 1, 1, 1, 1, 1, 1, 1, 1, 1, 1, 1, 1, 1, 1, 1, 1, 1, 1, 1, 1, 1, 1, 1, 1, 1, 1, 1, 1, 1, 1, 1, 1, 1, 1, 1, 1, 1, 1, 1, 1, 1, 1, 1, 1, 1, 1, 1, 1, 1, 1, 1, 1, 1, 1, 1, 1, 1, 1, 1, 1, 1, 1, 1, 1, 1, 1, 1, 1, 1, 1, 1, 1, 1, 1, 1, 1, 1, 1, 1, 1, 1, 1, 1, 1, 1, 1, 1, 1, 1, 1, 1, 1, 1, 1, 1, 1, 1, 1, 1, 1, 1, 1, 1, 1, 1, 1, 1, 1, 1, 1, 1, 1, 1, 1, 1, 1, 1, 1, 1, 1, 1, 1, 1, 1, 1, 1, 1, 1, 1, 1, 1, 1, 1, 1, 1, 1, 1, 1, 1, 1, 1, 1, 1, 1, 1, 1, 1, 1, 1, 1, 1, 1, 1, 1, 1, 1, 1, 1, 1, 1, 1, 1, 1, 1, 1, 1, 1, 1, 1, 1, 1, 1, 1, 1, 1, 1, 1, 1, 1, 1, 1, 1, 1, 1, 1, 1, 1, 1, 1, 1, 1, 1, 1, 1, 1, 1, 1, 1, 1, 1, 1, 1, 1, 1, 1, 1, 1, 1, 1, 1, 1, 1, 1, 1, 1, 1, 1, 1, 1, 1, 1, 1, 1, 1, 1, 1, 1, 1, 1, 1, 1, 1, 1, 1, 1, 1, 1, 1, 1, 1, 1, 1, 1, 1, 1, 1, 1, 1, 1, 1, 1, 1, 1, 1, 1, 1, 1, 1, 1, 1, 1, 1, 1, 1, 1, 1, 1, 1, 1, 1, 1, 1, 1, 1, 1, 1, 1, 1, 1, 1, 1, 1, 1, 1, 1, 1, 1, 1, 1, 1, 1, 1, 1, 1, 1, 1, 1, 1, 1, 1, 1, 1, 1, 1, 1, 1, 1, 1, 1, 1, 1, 1, 1, 1, 1, 1, 1, 1, 1, 1, 1, 1, 1, 1, 1, 1, 1, 1, 1, 1, 1, 1, 1, 1, 1, 1, 1, 1, 1, 1, 1, 1, 1, 1, 1, 1, 1, 1, 1, 1, 1, 1, 1, 1, 1, 1, 1, 1, 1, 1, 1, 1, 1, 1, 1, 1, 1, 1, 1, 1, 1, 1, 1, 1, 1, 1, 1, 1, 1, 1, 1, 1, 1, 1, 1, 1, 1, 1, 1, 1, 1, 1, 1, 1, 1, 1, 1, 1, 1, 1, 1, 1, 1, 1, 1, 1, 1, 1, 1, 1, 1, 1, 1, 1, 1, 1, 1, 1, 1, 1, 1, 1, 1, 1, 1, 1, 1, 1])
me_cube_001.materials.append(mat_red)
me_cube_001.materials.append(mat_material_001)
me_cube_001.materials.append(mat_material_002)
me_cube_001.use_remesh_preserve_volume = False
me_cube_001.use_remesh_preserve_attributes = False
me_cube_001.use_mirror_vertex_groups = False
me_cube_001.update()

# ---- objects
ob_cube_001 = bpy.data.objects.new('Cube.001', me_cube_001)

# ---- transforms, parenting, visibility, modifiers, constraints
ob_cube_001.location = (0.6804, 0.233, -0.1465)
ob_cube_001.scale = (0.05015, 0.05015, 0.05015)
ob_cube_001.lineart.crease_threshold = 0.0

# ---- collection membership
col_collection_1.objects.link(ob_cube_001)

# ---- scene / render settings (as saved in the file)
scene.frame_start = 1; scene.frame_end = 250; scene.frame_set(1)
scene.render.engine = 'BLENDER_EEVEE_NEXT'
scene.render.resolution_percentage = 50
scene.render.dither_intensity = 0.0
scene.cycles.use_denoising = False
scene.cycles.samples = 128
scene.cycles.sampling_pattern = 'TABULATED_SOBOL'
scene.cycles.light_sampling_threshold = 0.0
scene.cycles.use_adaptive_sampling = False
scene.cycles.use_light_tree = False
scene.cycles.blur_glossy = 0.0
scene.cycles.sample_clamp_indirect = 0.0
scene.view_settings.view_transform = 'Standard'
bpy.context.view_layer.update()

# ---- added for rendering (the .blend has no active camera and no usable light): camera, sun
cam_auto = bpy.data.cameras.new('AutoCamera')
cam_auto.lens = 50.0
cam_auto.sensor_width = 36.0
cam_auto.clip_end = 1000.0
ob_auto_camera = bpy.data.objects.new('AutoCamera', cam_auto)
scene.collection.objects.link(ob_auto_camera)
ob_auto_camera.location = (1.54492, -1.89087, 1.11937)
ob_auto_camera.rotation_euler = (1.09748, -7.21219e-08, 0.694738)
scene.camera = ob_auto_camera
light_auto_sun = bpy.data.lights.new('AutoSun', 'SUN')
light_auto_sun.energy = 3.0
light_auto_sun.angle = 0.0523599
ob_auto_sun = bpy.data.objects.new('AutoSun', light_auto_sun)
scene.collection.objects.link(ob_auto_sun)
ob_auto_sun.rotation_euler = (0.872665, 0.174533, 0.523599)
bpy.context.view_layer.update()
